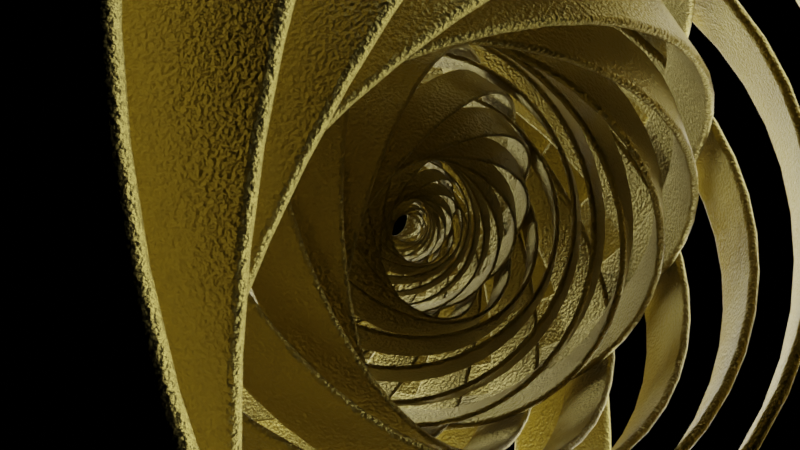 # Source: spins.blend  (saved by Blender 2.80.45; exported with 4.5.12 LTS)
import bpy
from mathutils import Matrix  # noqa: F401  (used for matrix-valued properties, if any)

bpy.ops.wm.read_factory_settings(use_empty=True)
scene = bpy.context.scene
scene.name = 'Scene'

# ---- collections
col_collection = bpy.data.collections.new('Collection'); scene.collection.children.link(col_collection)

# ---- materials (node trees are filled in below, after node groups)
mat_material_001 = bpy.data.materials.new('Material.001')
mat_material_001.use_transparent_shadow = False
mat_material_001.roughness = 0.25

# ---- material node trees
mat_material_001.use_nodes = True; mat_material_001.node_tree.nodes.clear()
_N = mat_material_001.node_tree.nodes; _L = mat_material_001.node_tree.links
n0 = _N.new('ShaderNodeOutputMaterial'); n0.name = 'Material Output'; n0.location = (478, 357)
n1 = _N.new('ShaderNodeBump'); n1.name = 'Bump'; n1.location = (-60, 299)
n1.inputs[0].default_value = 0.3636
n1.inputs[1].default_value = 1.0
n1.inputs[2].default_value = 1.0
n2 = _N.new('ShaderNodeTexNoise'); n2.name = 'Noise Texture'; n2.location = (-255, 308)
n2.width = 129
n2.inputs[2].default_value = 12.9
n2.inputs[3].default_value = 16.0
n3 = _N.new('ShaderNodeBsdfPrincipled'); n3.name = 'Principled BSDF'; n3.location = (173, 591)
n3.distribution = 'GGX'
n3.subsurface_method = 'BURLEY'
n3.inputs[0].default_value = (0.4775, 0.3817, 0.09506, 1.0)
n3.inputs[1].default_value = 0.99
n3.inputs[3].default_value = 1.45
_L.new(n3.outputs[0], n0.inputs[0])
_L.new(n1.outputs[0], n3.inputs[5])
_L.new(n2.outputs[1], n1.inputs[3])
n0.is_active_output = True

# ---- world
world_world = bpy.data.worlds.new('World'); scene.world = world_world
world_world.use_nodes = True; world_world.node_tree.nodes.clear()
_N = world_world.node_tree.nodes; _L = world_world.node_tree.links
n0 = _N.new('ShaderNodeOutputWorld'); n0.name = 'World Output'; n0.location = (300, 300)
n1 = _N.new('ShaderNodeBackground'); n1.name = 'Background'; n1.location = (10, 300)
n1.inputs[0].default_value = (0.0, 0.0, 0.0, 1.0)
_L.new(n1.outputs[0], n0.inputs[0])
n0.is_active_output = True
world_world.color = (0.05088, 0.05088, 0.05088)
world_world.use_sun_shadow = False
world_world.sun_shadow_jitter_overblur = 0.0

# ---- cameras
cam_camera = bpy.data.cameras.new('Camera')
cam_camera.clip_end = 100.0
cam_camera.ortho_scale = 7.314
cam_camera.dof.use_dof = True
cam_camera.dof.focus_distance = 1.35
cam_camera.dof.aperture_fstop = 43.8

# ---- lights
light_sun = bpy.data.lights.new('Sun', 'SUN')
light_sun.transmission_factor = 0.0
light_sun.angle = 2.509
light_sun.shadow_buffer_clip_start = 0.5
light_sun.shadow_soft_size = 3.055

# ---- meshes
me_cubeziercircle = bpy.data.meshes.new('CUBezierCircle')
me_cubeziercircle.from_pydata([(-7.451e-09, -0.986, -0.113), (-3.725e-09, -0.9879, -0.12), (0.0, -0.993, -0.1251), (0.0, -1.0, -0.127), (1.863e-09, -1.007, -0.1251), (3.725e-09, -1.012, -0.12), (9.313e-09, -1.014, -0.113), (-0.1338, -0.977, -0.113), (-0.134, -0.9789, -0.12), (-0.1347, -0.9839, -0.1251), (-0.1357, -0.9909, -0.127), (-0.1366, -0.9978, -0.1251), (-0.1373, -1.003, -0.12), (-0.1375, -1.005, -0.113), (-0.2621, -0.9508, -0.113), (-0.2626, -0.9526, -0.12), (-0.2639, -0.9575, -0.1251), (-0.2658, -0.9643, -0.127), (-0.2676, -0.971, -0.1251), (-0.269, -0.976, -0.12), (-0.2695, -0.9778, -0.113), (-0.3837, -0.9085, -0.113), (-0.3845, -0.9102, -0.12), (-0.3865, -0.9149, -0.1251), (-0.3892, -0.9214, -0.127), (-0.3919, -0.9278, -0.1251), (-0.3939, -0.9326, -0.12), (-0.3946, -0.9343, -0.113), (-0.4976, -0.8514, -0.113), (-0.4985, -0.853, -0.12), (-0.5011, -0.8574, -0.1251), (-0.5046, -0.8634, -0.127), (-0.5082, -0.8695, -0.1251), (-0.5108, -0.8739, -0.12), (-0.5117, -0.8755, -0.113), (-0.6024, -0.7805, -0.113), (-0.6036, -0.782, -0.12), (-0.6067, -0.7861, -0.1251), (-0.611, -0.7916, -0.127), (-0.6153, -0.7971, -0.1251), (-0.6184, -0.8012, -0.12), (-0.6196, -0.8027, -0.113), (-0.6971, -0.6971, -0.113), (-0.6985, -0.6985, -0.12), (-0.7021, -0.7021, -0.1251), (-0.707, -0.707, -0.127), (-0.712, -0.712, -0.1251), (-0.7156, -0.7156, -0.12), (-0.7169, -0.7169, -0.113), (-0.7805, -0.6024, -0.113), (-0.782, -0.6036, -0.12), (-0.7861, -0.6067, -0.1251), (-0.7916, -0.611, -0.127), (-0.7971, -0.6153, -0.1251), (-0.8012, -0.6184, -0.12), (-0.8027, -0.6196, -0.113), (-0.8514, -0.4976, -0.113), (-0.853, -0.4985, -0.12), (-0.8574, -0.5011, -0.1251), (-0.8634, -0.5046, -0.127), (-0.8695, -0.5082, -0.1251), (-0.8739, -0.5108, -0.12), (-0.8755, -0.5117, -0.113), (-0.9085, -0.3837, -0.113), (-0.9102, -0.3845, -0.12), (-0.9149, -0.3865, -0.1251), (-0.9214, -0.3892, -0.127), (-0.9278, -0.3919, -0.1251), (-0.9326, -0.3939, -0.12), (-0.9343, -0.3946, -0.113), (-0.9508, -0.2621, -0.113), (-0.9526, -0.2626, -0.12), (-0.9575, -0.2639, -0.1251), (-0.9643, -0.2658, -0.127), (-0.971, -0.2676, -0.1251), (-0.976, -0.269, -0.12), (-0.9778, -0.2695, -0.113), (-0.977, -0.1338, -0.113), (-0.9789, -0.134, -0.12), (-0.9839, -0.1347, -0.1251), (-0.9909, -0.1357, -0.127), (-0.9978, -0.1366, -0.1251), (-1.003, -0.1373, -0.12), (-1.005, -0.1375, -0.113), (-0.986, 0.0, -0.113), (-0.9879, 0.0, -0.12), (-0.993, 0.0, -0.1251), (-1.0, 0.0, -0.127), (-1.007, 0.0, -0.1251), (-1.012, 0.0, -0.12), (-1.014, 0.0, -0.113), (-0.977, 0.1338, -0.113), (-0.9789, 0.134, -0.12), (-0.9839, 0.1347, -0.1251), (-0.9909, 0.1357, -0.127), (-0.9978, 0.1366, -0.1251), (-1.003, 0.1373, -0.12), (-1.005, 0.1375, -0.113), (-0.9508, 0.2621, -0.113), (-0.9526, 0.2626, -0.12), (-0.9575, 0.2639, -0.1251), (-0.9643, 0.2658, -0.127), (-0.971, 0.2676, -0.1251), (-0.976, 0.269, -0.12), (-0.9778, 0.2695, -0.113), (-0.9085, 0.3837, -0.113), (-0.9102, 0.3845, -0.12), (-0.9149, 0.3865, -0.1251), (-0.9214, 0.3892, -0.127), (-0.9278, 0.3919, -0.1251), (-0.9326, 0.3939, -0.12), (-0.9343, 0.3946, -0.113), (-0.8514, 0.4976, -0.113), (-0.853, 0.4985, -0.12), (-0.8574, 0.5011, -0.1251), (-0.8634, 0.5046, -0.127), (-0.8695, 0.5082, -0.1251), (-0.8739, 0.5108, -0.12), (-0.8755, 0.5117, -0.113), (-0.7805, 0.6024, -0.113), (-0.782, 0.6036, -0.12), (-0.7861, 0.6067, -0.1251), (-0.7916, 0.611, -0.127), (-0.7971, 0.6153, -0.1251), (-0.8012, 0.6184, -0.12), (-0.8027, 0.6196, -0.113), (-0.6971, 0.6971, -0.113), (-0.6985, 0.6985, -0.12), (-0.7021, 0.7021, -0.1251), (-0.707, 0.707, -0.127), (-0.712, 0.712, -0.1251), (-0.7156, 0.7156, -0.12), (-0.7169, 0.7169, -0.113), (-0.6024, 0.7805, -0.113), (-0.6036, 0.782, -0.12), (-0.6067, 0.7861, -0.1251), (-0.611, 0.7916, -0.127), (-0.6153, 0.7971, -0.1251), (-0.6184, 0.8012, -0.12), (-0.6196, 0.8027, -0.113), (-0.4976, 0.8514, -0.113), (-0.4985, 0.853, -0.12), (-0.5011, 0.8574, -0.1251), (-0.5046, 0.8634, -0.127), (-0.5082, 0.8695, -0.1251), (-0.5108, 0.8739, -0.12), (-0.5117, 0.8755, -0.113), (-0.3837, 0.9085, -0.113), (-0.3845, 0.9102, -0.12), (-0.3865, 0.9149, -0.1251), (-0.3892, 0.9214, -0.127), (-0.3919, 0.9278, -0.1251), (-0.3939, 0.9326, -0.12), (-0.3946, 0.9343, -0.113), (-0.2621, 0.9508, -0.113), (-0.2626, 0.9526, -0.12), (-0.2639, 0.9575, -0.1251), (-0.2658, 0.9643, -0.127), (-0.2676, 0.971, -0.1251), (-0.269, 0.976, -0.12), (-0.2695, 0.9778, -0.113), (-0.1338, 0.977, -0.113), (-0.134, 0.9789, -0.12), (-0.1347, 0.9839, -0.1251), (-0.1357, 0.9909, -0.127), (-0.1366, 0.9978, -0.1251), (-0.1373, 1.003, -0.12), (-0.1375, 1.005, -0.113), (7.451e-09, 0.986, -0.113), (1.863e-09, 0.9879, -0.12), (1.863e-09, 0.993, -0.1251), (0.0, 1.0, -0.127), (-3.725e-09, 1.007, -0.1251), (-3.725e-09, 1.012, -0.12), (-7.451e-09, 1.014, -0.113), (0.1338, 0.977, -0.113), (0.134, 0.9789, -0.12), (0.1347, 0.9839, -0.1251), (0.1357, 0.9909, -0.127), (0.1366, 0.9978, -0.1251), (0.1373, 1.003, -0.12), (0.1375, 1.005, -0.113), (0.2621, 0.9508, -0.113), (0.2626, 0.9526, -0.12), (0.2639, 0.9575, -0.1251), (0.2658, 0.9643, -0.127), (0.2676, 0.971, -0.1251), (0.269, 0.976, -0.12), (0.2695, 0.9778, -0.113), (0.3837, 0.9085, -0.113), (0.3845, 0.9102, -0.12), (0.3865, 0.9149, -0.1251), (0.3892, 0.9214, -0.127), (0.3919, 0.9278, -0.1251), (0.3939, 0.9326, -0.12), (0.3946, 0.9343, -0.113), (0.4976, 0.8514, -0.113), (0.4985, 0.853, -0.12), (0.5011, 0.8574, -0.1251), (0.5046, 0.8634, -0.127), (0.5082, 0.8695, -0.1251), (0.5108, 0.8739, -0.12), (0.5117, 0.8755, -0.113), (0.6024, 0.7805, -0.113), (0.6036, 0.782, -0.12), (0.6067, 0.7861, -0.1251), (0.611, 0.7916, -0.127), (0.6153, 0.7971, -0.1251), (0.6184, 0.8012, -0.12), (0.6196, 0.8027, -0.113), (0.6971, 0.6971, -0.113), (0.6985, 0.6985, -0.12), (0.7021, 0.7021, -0.1251), (0.707, 0.707, -0.127), (0.712, 0.712, -0.1251), (0.7156, 0.7156, -0.12), (0.7169, 0.7169, -0.113), (0.7805, 0.6024, -0.113), (0.782, 0.6036, -0.12), (0.7861, 0.6067, -0.1251), (0.7916, 0.611, -0.127), (0.7971, 0.6153, -0.1251), (0.8012, 0.6184, -0.12), (0.8027, 0.6196, -0.113), (0.8514, 0.4976, -0.113), (0.853, 0.4985, -0.12), (0.8574, 0.5011, -0.1251), (0.8634, 0.5046, -0.127), (0.8695, 0.5082, -0.1251), (0.8739, 0.5108, -0.12), (0.8755, 0.5117, -0.113), (0.9085, 0.3837, -0.113), (0.9102, 0.3845, -0.12), (0.9149, 0.3865, -0.1251), (0.9214, 0.3892, -0.127), (0.9278, 0.3919, -0.1251), (0.9326, 0.3939, -0.12), (0.9343, 0.3946, -0.113), (0.9508, 0.2621, -0.113), (0.9526, 0.2626, -0.12), (0.9575, 0.2639, -0.1251), (0.9643, 0.2658, -0.127), (0.971, 0.2676, -0.1251), (0.976, 0.269, -0.12), (0.9778, 0.2695, -0.113), (0.977, 0.1338, -0.113), (0.9789, 0.134, -0.12), (0.9839, 0.1347, -0.1251), (0.9909, 0.1357, -0.127), (0.9978, 0.1366, -0.1251), (1.003, 0.1373, -0.12), (1.005, 0.1375, -0.113), (0.986, -9.955e-10, -0.113), (0.9879, -8.621e-10, -0.12), (0.993, -4.977e-10, -0.1251), (1.0, 1.241e-15, -0.127), (1.007, 4.977e-10, -0.1251), (1.012, 8.621e-10, -0.12), (1.014, 9.955e-10, -0.113), (0.977, -0.1338, -0.113), (0.9789, -0.134, -0.12), (0.9839, -0.1347, -0.1251), (0.9909, -0.1357, -0.127), (0.9978, -0.1366, -0.1251), (1.003, -0.1373, -0.12), (1.005, -0.1375, -0.113), (0.9508, -0.2621, -0.113), (0.9526, -0.2626, -0.12), (0.9575, -0.2639, -0.1251), (0.9643, -0.2658, -0.127), (0.971, -0.2676, -0.1251), (0.976, -0.269, -0.12), (0.9778, -0.2695, -0.113), (0.9085, -0.3837, -0.113), (0.9102, -0.3845, -0.12), (0.9149, -0.3865, -0.1251), (0.9214, -0.3892, -0.127), (0.9278, -0.3919, -0.1251), (0.9326, -0.3939, -0.12), (0.9343, -0.3946, -0.113), (0.8514, -0.4976, -0.113), (0.853, -0.4985, -0.12), (0.8574, -0.5011, -0.1251), (0.8634, -0.5046, -0.127), (0.8695, -0.5082, -0.1251), (0.8739, -0.5108, -0.12), (0.8755, -0.5117, -0.113), (0.7805, -0.6024, -0.113), (0.782, -0.6036, -0.12), (0.7861, -0.6067, -0.1251), (0.7916, -0.611, -0.127), (0.7971, -0.6153, -0.1251), (0.8012, -0.6184, -0.12), (0.8027, -0.6196, -0.113), (0.6971, -0.6971, -0.113), (0.6985, -0.6985, -0.12), (0.7021, -0.7021, -0.1251), (0.707, -0.707, -0.127), (0.712, -0.712, -0.1251), (0.7156, -0.7156, -0.12), (0.7169, -0.7169, -0.113), (0.6024, -0.7805, -0.113), (0.6036, -0.782, -0.12), (0.6067, -0.7861, -0.1251), (0.611, -0.7916, -0.127), (0.6153, -0.7971, -0.1251), (0.6184, -0.8012, -0.12), (0.6196, -0.8027, -0.113), (0.4976, -0.8514, -0.113), (0.4985, -0.853, -0.12), (0.5011, -0.8574, -0.1251), (0.5046, -0.8634, -0.127), (0.5082, -0.8695, -0.1251), (0.5108, -0.8739, -0.12), (0.5117, -0.8755, -0.113), (0.3837, -0.9085, -0.113), (0.3845, -0.9102, -0.12), (0.3865, -0.9149, -0.1251), (0.3892, -0.9214, -0.127), (0.3919, -0.9278, -0.1251), (0.3939, -0.9326, -0.12), (0.3946, -0.9343, -0.113), (0.2621, -0.9508, -0.113), (0.2626, -0.9526, -0.12), (0.2639, -0.9575, -0.1251), (0.2658, -0.9643, -0.127), (0.2676, -0.971, -0.1251), (0.269, -0.976, -0.12), (0.2695, -0.9778, -0.113), (0.1338, -0.977, -0.113), (0.134, -0.9789, -0.12), (0.1347, -0.9839, -0.1251), (0.1357, -0.9909, -0.127), (0.1366, -0.9978, -0.1251), (0.1373, -1.003, -0.12), (0.1375, -1.005, -0.113), (9.313e-09, -1.014, -0.113), (7.451e-09, -1.014, 0.113), (-0.1375, -1.005, -0.113), (-0.1375, -1.005, 0.113), (-0.2695, -0.9778, -0.113), (-0.2695, -0.9778, 0.113), (-0.3946, -0.9343, -0.113), (-0.3946, -0.9343, 0.113), (-0.5117, -0.8755, -0.113), (-0.5117, -0.8755, 0.113), (-0.6196, -0.8027, -0.113), (-0.6196, -0.8027, 0.113), (-0.7169, -0.7169, -0.113), (-0.7169, -0.7169, 0.113), (-0.8027, -0.6196, -0.113), (-0.8027, -0.6196, 0.113), (-0.8755, -0.5117, -0.113), (-0.8755, -0.5117, 0.113), (-0.9343, -0.3946, -0.113), (-0.9343, -0.3946, 0.113), (-0.9778, -0.2695, -0.113), (-0.9778, -0.2695, 0.113), (-1.005, -0.1375, -0.113), (-1.005, -0.1375, 0.113), (-1.014, 0.0, -0.113), (-1.014, 0.0, 0.113), (-1.005, 0.1375, -0.113), (-1.005, 0.1375, 0.113), (-0.9778, 0.2695, -0.113), (-0.9778, 0.2695, 0.113), (-0.9343, 0.3946, -0.113), (-0.9343, 0.3946, 0.113), (-0.8755, 0.5117, -0.113), (-0.8755, 0.5117, 0.113), (-0.8027, 0.6196, -0.113), (-0.8027, 0.6196, 0.113), (-0.7169, 0.7169, -0.113), (-0.7169, 0.7169, 0.113), (-0.6196, 0.8027, -0.113), (-0.6196, 0.8027, 0.113), (-0.5117, 0.8755, -0.113), (-0.5117, 0.8755, 0.113), (-0.3946, 0.9343, -0.113), (-0.3946, 0.9343, 0.113), (-0.2695, 0.9778, -0.113), (-0.2695, 0.9778, 0.113), (-0.1375, 1.005, -0.113), (-0.1375, 1.005, 0.113), (-7.451e-09, 1.014, -0.113), (-7.451e-09, 1.014, 0.113), (0.1375, 1.005, -0.113), (0.1375, 1.005, 0.113), (0.2695, 0.9778, -0.113), (0.2695, 0.9778, 0.113), (0.3946, 0.9343, -0.113), (0.3946, 0.9343, 0.113), (0.5117, 0.8755, -0.113), (0.5117, 0.8755, 0.113), (0.6196, 0.8027, -0.113), (0.6196, 0.8027, 0.113), (0.7169, 0.7169, -0.113), (0.7169, 0.7169, 0.113), (0.8027, 0.6196, -0.113), (0.8027, 0.6196, 0.113), (0.8755, 0.5117, -0.113), (0.8755, 0.5117, 0.113), (0.9343, 0.3946, -0.113), (0.9343, 0.3946, 0.113), (0.9778, 0.2695, -0.113), (0.9778, 0.2695, 0.113), (1.005, 0.1375, -0.113), (1.005, 0.1375, 0.113), (1.014, 9.955e-10, -0.113), (1.014, 9.955e-10, 0.113), (1.005, -0.1375, -0.113), (1.005, -0.1375, 0.113), (0.9778, -0.2695, -0.113), (0.9778, -0.2695, 0.113), (0.9343, -0.3946, -0.113), (0.9343, -0.3946, 0.113), (0.8755, -0.5117, -0.113), (0.8755, -0.5117, 0.113), (0.8027, -0.6196, -0.113), (0.8027, -0.6196, 0.113), (0.7169, -0.7169, -0.113), (0.7169, -0.7169, 0.113), (0.6196, -0.8027, -0.113), (0.6196, -0.8027, 0.113), (0.5117, -0.8755, -0.113), (0.5117, -0.8755, 0.113), (0.3946, -0.9343, -0.113), (0.3946, -0.9343, 0.113), (0.2695, -0.9778, -0.113), (0.2695, -0.9778, 0.113), (0.1375, -1.005, -0.113), (0.1375, -1.005, 0.113), (-9.313e-09, -0.986, 0.113), (-7.451e-09, -0.986, -0.113), (-0.1338, -0.977, 0.113), (-0.1338, -0.977, -0.113), (-0.2621, -0.9508, 0.113), (-0.2621, -0.9508, -0.113), (-0.3837, -0.9085, 0.113), (-0.3837, -0.9085, -0.113), (-0.4976, -0.8514, 0.113), (-0.4976, -0.8514, -0.113), (-0.6024, -0.7805, 0.113), (-0.6024, -0.7805, -0.113), (-0.6971, -0.6971, 0.113), (-0.6971, -0.6971, -0.113), (-0.7805, -0.6024, 0.113), (-0.7805, -0.6024, -0.113), (-0.8514, -0.4976, 0.113), (-0.8514, -0.4976, -0.113), (-0.9085, -0.3837, 0.113), (-0.9085, -0.3837, -0.113), (-0.9508, -0.2621, 0.113), (-0.9508, -0.2621, -0.113), (-0.977, -0.1338, 0.113), (-0.977, -0.1338, -0.113), (-0.986, 0.0, 0.113), (-0.986, 0.0, -0.113), (-0.977, 0.1338, 0.113), (-0.977, 0.1338, -0.113), (-0.9508, 0.2621, 0.113), (-0.9508, 0.2621, -0.113), (-0.9085, 0.3837, 0.113), (-0.9085, 0.3837, -0.113), (-0.8514, 0.4976, 0.113), (-0.8514, 0.4976, -0.113), (-0.7805, 0.6024, 0.113), (-0.7805, 0.6024, -0.113), (-0.6971, 0.6971, 0.113), (-0.6971, 0.6971, -0.113), (-0.6024, 0.7805, 0.113), (-0.6024, 0.7805, -0.113), (-0.4976, 0.8514, 0.113), (-0.4976, 0.8514, -0.113), (-0.3837, 0.9085, 0.113), (-0.3837, 0.9085, -0.113), (-0.2621, 0.9508, 0.113), (-0.2621, 0.9508, -0.113), (-0.1338, 0.977, 0.113), (-0.1338, 0.977, -0.113), (7.451e-09, 0.986, 0.113), (7.451e-09, 0.986, -0.113), (0.1338, 0.977, 0.113), (0.1338, 0.977, -0.113), (0.2621, 0.9508, 0.113), (0.2621, 0.9508, -0.113), (0.3837, 0.9085, 0.113), (0.3837, 0.9085, -0.113), (0.4976, 0.8514, 0.113), (0.4976, 0.8514, -0.113), (0.6024, 0.7805, 0.113), (0.6024, 0.7805, -0.113), (0.6971, 0.6971, 0.113), (0.6971, 0.6971, -0.113), (0.7805, 0.6024, 0.113), (0.7805, 0.6024, -0.113), (0.8514, 0.4976, 0.113), (0.8514, 0.4976, -0.113), (0.9085, 0.3837, 0.113), (0.9085, 0.3837, -0.113), (0.9508, 0.2621, 0.113), (0.9508, 0.2621, -0.113), (0.977, 0.1338, 0.113), (0.977, 0.1338, -0.113), (0.986, -9.955e-10, 0.113), (0.986, -9.955e-10, -0.113), (0.977, -0.1338, 0.113), (0.977, -0.1338, -0.113), (0.9508, -0.2621, 0.113), (0.9508, -0.2621, -0.113), (0.9085, -0.3837, 0.113), (0.9085, -0.3837, -0.113), (0.8514, -0.4976, 0.113), (0.8514, -0.4976, -0.113), (0.7805, -0.6024, 0.113), (0.7805, -0.6024, -0.113), (0.6971, -0.6971, 0.113), (0.6971, -0.6971, -0.113), (0.6024, -0.7805, 0.113), (0.6024, -0.7805, -0.113), (0.4976, -0.8514, 0.113), (0.4976, -0.8514, -0.113), (0.3837, -0.9085, 0.113), (0.3837, -0.9085, -0.113), (0.2621, -0.9508, 0.113), (0.2621, -0.9508, -0.113), (0.1338, -0.977, 0.113), (0.1338, -0.977, -0.113), (7.451e-09, -1.014, 0.113), (3.725e-09, -1.012, 0.12), (0.0, -1.007, 0.1251), (0.0, -1.0, 0.127), (-1.863e-09, -0.993, 0.1251), (-3.725e-09, -0.9879, 0.12), (-9.313e-09, -0.986, 0.113), (-0.1375, -1.005, 0.113), (-0.1373, -1.003, 0.12), (-0.1366, -0.9978, 0.1251), (-0.1357, -0.9909, 0.127), (-0.1347, -0.9839, 0.1251), (-0.134, -0.9789, 0.12), (-0.1338, -0.977, 0.113), (-0.2695, -0.9778, 0.113), (-0.269, -0.976, 0.12), (-0.2676, -0.971, 0.1251), (-0.2658, -0.9643, 0.127), (-0.2639, -0.9575, 0.1251), (-0.2626, -0.9526, 0.12), (-0.2621, -0.9508, 0.113), (-0.3946, -0.9343, 0.113), (-0.3939, -0.9326, 0.12), (-0.3919, -0.9278, 0.1251), (-0.3892, -0.9214, 0.127), (-0.3865, -0.9149, 0.1251), (-0.3845, -0.9102, 0.12), (-0.3837, -0.9085, 0.113), (-0.5117, -0.8755, 0.113), (-0.5108, -0.8739, 0.12), (-0.5082, -0.8695, 0.1251), (-0.5046, -0.8634, 0.127), (-0.5011, -0.8574, 0.1251), (-0.4985, -0.853, 0.12), (-0.4976, -0.8514, 0.113), (-0.6196, -0.8027, 0.113), (-0.6184, -0.8012, 0.12), (-0.6153, -0.7971, 0.1251), (-0.611, -0.7916, 0.127), (-0.6067, -0.7861, 0.1251), (-0.6036, -0.782, 0.12), (-0.6024, -0.7805, 0.113), (-0.7169, -0.7169, 0.113), (-0.7156, -0.7156, 0.12), (-0.712, -0.712, 0.1251), (-0.707, -0.707, 0.127), (-0.7021, -0.7021, 0.1251), (-0.6985, -0.6985, 0.12), (-0.6971, -0.6971, 0.113), (-0.8027, -0.6196, 0.113), (-0.8012, -0.6184, 0.12), (-0.7971, -0.6153, 0.1251), (-0.7916, -0.611, 0.127), (-0.7861, -0.6067, 0.1251), (-0.782, -0.6036, 0.12), (-0.7805, -0.6024, 0.113), (-0.8755, -0.5117, 0.113), (-0.8739, -0.5108, 0.12), (-0.8695, -0.5082, 0.1251), (-0.8634, -0.5046, 0.127), (-0.8574, -0.5011, 0.1251), (-0.853, -0.4985, 0.12), (-0.8514, -0.4976, 0.113), (-0.9343, -0.3946, 0.113), (-0.9326, -0.3939, 0.12), (-0.9278, -0.3919, 0.1251), (-0.9214, -0.3892, 0.127), (-0.9149, -0.3865, 0.1251), (-0.9102, -0.3845, 0.12), (-0.9085, -0.3837, 0.113), (-0.9778, -0.2695, 0.113), (-0.976, -0.269, 0.12), (-0.971, -0.2676, 0.1251), (-0.9643, -0.2658, 0.127), (-0.9575, -0.2639, 0.1251), (-0.9526, -0.2626, 0.12), (-0.9508, -0.2621, 0.113), (-1.005, -0.1375, 0.113), (-1.003, -0.1373, 0.12), (-0.9978, -0.1366, 0.1251), (-0.9909, -0.1357, 0.127), (-0.9839, -0.1347, 0.1251), (-0.9789, -0.134, 0.12), (-0.977, -0.1338, 0.113), (-1.014, 0.0, 0.113), (-1.012, 0.0, 0.12), (-1.007, 0.0, 0.1251), (-1.0, 0.0, 0.127), (-0.993, 0.0, 0.1251), (-0.9879, 0.0, 0.12), (-0.986, 0.0, 0.113), (-1.005, 0.1375, 0.113), (-1.003, 0.1373, 0.12), (-0.9978, 0.1366, 0.1251), (-0.9909, 0.1357, 0.127), (-0.9839, 0.1347, 0.1251), (-0.9789, 0.134, 0.12), (-0.977, 0.1338, 0.113), (-0.9778, 0.2695, 0.113), (-0.976, 0.269, 0.12), (-0.971, 0.2676, 0.1251), (-0.9643, 0.2658, 0.127), (-0.9575, 0.2639, 0.1251), (-0.9526, 0.2626, 0.12), (-0.9508, 0.2621, 0.113), (-0.9343, 0.3946, 0.113), (-0.9326, 0.3939, 0.12), (-0.9278, 0.3919, 0.1251), (-0.9214, 0.3892, 0.127), (-0.9149, 0.3865, 0.1251), (-0.9102, 0.3845, 0.12), (-0.9085, 0.3837, 0.113), (-0.8755, 0.5117, 0.113), (-0.8739, 0.5108, 0.12), (-0.8695, 0.5082, 0.1251), (-0.8634, 0.5046, 0.127), (-0.8574, 0.5011, 0.1251), (-0.853, 0.4985, 0.12), (-0.8514, 0.4976, 0.113), (-0.8027, 0.6196, 0.113), (-0.8012, 0.6184, 0.12), (-0.7971, 0.6153, 0.1251), (-0.7916, 0.611, 0.127), (-0.7861, 0.6067, 0.1251), (-0.782, 0.6036, 0.12), (-0.7805, 0.6024, 0.113), (-0.7169, 0.7169, 0.113), (-0.7156, 0.7156, 0.12), (-0.712, 0.712, 0.1251), (-0.707, 0.707, 0.127), (-0.7021, 0.7021, 0.1251), (-0.6985, 0.6985, 0.12), (-0.6971, 0.6971, 0.113), (-0.6196, 0.8027, 0.113), (-0.6184, 0.8012, 0.12), (-0.6153, 0.7971, 0.1251), (-0.611, 0.7916, 0.127), (-0.6067, 0.7861, 0.1251), (-0.6036, 0.782, 0.12), (-0.6024, 0.7805, 0.113), (-0.5117, 0.8755, 0.113), (-0.5108, 0.8739, 0.12), (-0.5082, 0.8695, 0.1251), (-0.5046, 0.8634, 0.127), (-0.5011, 0.8574, 0.1251), (-0.4985, 0.853, 0.12), (-0.4976, 0.8514, 0.113), (-0.3946, 0.9343, 0.113), (-0.3939, 0.9326, 0.12), (-0.3919, 0.9278, 0.1251), (-0.3892, 0.9214, 0.127), (-0.3865, 0.9149, 0.1251), (-0.3845, 0.9102, 0.12), (-0.3837, 0.9085, 0.113), (-0.2695, 0.9778, 0.113), (-0.269, 0.976, 0.12), (-0.2676, 0.971, 0.1251), (-0.2658, 0.9643, 0.127), (-0.2639, 0.9575, 0.1251), (-0.2626, 0.9526, 0.12), (-0.2621, 0.9508, 0.113), (-0.1375, 1.005, 0.113), (-0.1373, 1.003, 0.12), (-0.1366, 0.9978, 0.1251), (-0.1357, 0.9909, 0.127), (-0.1347, 0.9839, 0.1251), (-0.134, 0.9789, 0.12), (-0.1338, 0.977, 0.113), (-7.451e-09, 1.014, 0.113), (-1.863e-09, 1.012, 0.12), (-1.863e-09, 1.007, 0.1251), (0.0, 1.0, 0.127), (3.725e-09, 0.993, 0.1251), (3.725e-09, 0.9879, 0.12), (7.451e-09, 0.986, 0.113), (0.1375, 1.005, 0.113), (0.1373, 1.003, 0.12), (0.1366, 0.9978, 0.1251), (0.1357, 0.9909, 0.127), (0.1347, 0.9839, 0.1251), (0.134, 0.9789, 0.12), (0.1338, 0.977, 0.113), (0.2695, 0.9778, 0.113), (0.269, 0.976, 0.12), (0.2676, 0.971, 0.1251), (0.2658, 0.9643, 0.127), (0.2639, 0.9575, 0.1251), (0.2626, 0.9526, 0.12), (0.2621, 0.9508, 0.113), (0.3946, 0.9343, 0.113), (0.3939, 0.9326, 0.12), (0.3919, 0.9278, 0.1251), (0.3892, 0.9214, 0.127), (0.3865, 0.9149, 0.1251), (0.3845, 0.9102, 0.12), (0.3837, 0.9085, 0.113), (0.5117, 0.8755, 0.113), (0.5108, 0.8739, 0.12), (0.5082, 0.8695, 0.1251), (0.5046, 0.8634, 0.127), (0.5011, 0.8574, 0.1251), (0.4985, 0.853, 0.12), (0.4976, 0.8514, 0.113), (0.6196, 0.8027, 0.113), (0.6184, 0.8012, 0.12), (0.6153, 0.7971, 0.1251), (0.611, 0.7916, 0.127), (0.6067, 0.7861, 0.1251), (0.6036, 0.782, 0.12), (0.6024, 0.7805, 0.113), (0.7169, 0.7169, 0.113), (0.7156, 0.7156, 0.12), (0.712, 0.712, 0.1251), (0.707, 0.707, 0.127), (0.7021, 0.7021, 0.1251), (0.6985, 0.6985, 0.12), (0.6971, 0.6971, 0.113), (0.8027, 0.6196, 0.113), (0.8012, 0.6184, 0.12), (0.7971, 0.6153, 0.1251), (0.7916, 0.611, 0.127), (0.7861, 0.6067, 0.1251), (0.782, 0.6036, 0.12), (0.7805, 0.6024, 0.113), (0.8755, 0.5117, 0.113), (0.8739, 0.5108, 0.12), (0.8695, 0.5082, 0.1251), (0.8634, 0.5046, 0.127), (0.8574, 0.5011, 0.1251), (0.853, 0.4985, 0.12), (0.8514, 0.4976, 0.113), (0.9343, 0.3946, 0.113), (0.9326, 0.3939, 0.12), (0.9278, 0.3919, 0.1251), (0.9214, 0.3892, 0.127), (0.9149, 0.3865, 0.1251), (0.9102, 0.3845, 0.12), (0.9085, 0.3837, 0.113), (0.9778, 0.2695, 0.113), (0.976, 0.269, 0.12), (0.971, 0.2676, 0.1251), (0.9643, 0.2658, 0.127), (0.9575, 0.2639, 0.1251), (0.9526, 0.2626, 0.12), (0.9508, 0.2621, 0.113), (1.005, 0.1375, 0.113), (1.003, 0.1373, 0.12), (0.9978, 0.1366, 0.1251), (0.9909, 0.1357, 0.127), (0.9839, 0.1347, 0.1251), (0.9789, 0.134, 0.12), (0.977, 0.1338, 0.113), (1.014, 9.955e-10, 0.113), (1.012, 8.621e-10, 0.12), (1.007, 4.977e-10, 0.1251), (1.0, -1.328e-15, 0.127), (0.993, -4.977e-10, 0.1251), (0.9879, -8.621e-10, 0.12), (0.986, -9.955e-10, 0.113), (1.005, -0.1375, 0.113), (1.003, -0.1373, 0.12), (0.9978, -0.1366, 0.1251), (0.9909, -0.1357, 0.127), (0.9839, -0.1347, 0.1251), (0.9789, -0.134, 0.12), (0.977, -0.1338, 0.113), (0.9778, -0.2695, 0.113), (0.976, -0.269, 0.12), (0.971, -0.2676, 0.1251), (0.9643, -0.2658, 0.127), (0.9575, -0.2639, 0.1251), (0.9526, -0.2626, 0.12), (0.9508, -0.2621, 0.113), (0.9343, -0.3946, 0.113), (0.9326, -0.3939, 0.12), (0.9278, -0.3919, 0.1251), (0.9214, -0.3892, 0.127), (0.9149, -0.3865, 0.1251), (0.9102, -0.3845, 0.12), (0.9085, -0.3837, 0.113), (0.8755, -0.5117, 0.113), (0.8739, -0.5108, 0.12), (0.8695, -0.5082, 0.1251), (0.8634, -0.5046, 0.127), (0.8574, -0.5011, 0.1251), (0.853, -0.4985, 0.12), (0.8514, -0.4976, 0.113), (0.8027, -0.6196, 0.113), (0.8012, -0.6184, 0.12), (0.7971, -0.6153, 0.1251), (0.7916, -0.611, 0.127), (0.7861, -0.6067, 0.1251), (0.782, -0.6036, 0.12), (0.7805, -0.6024, 0.113), (0.7169, -0.7169, 0.113), (0.7156, -0.7156, 0.12), (0.712, -0.712, 0.1251), (0.707, -0.707, 0.127), (0.7021, -0.7021, 0.1251), (0.6985, -0.6985, 0.12), (0.6971, -0.6971, 0.113), (0.6196, -0.8027, 0.113), (0.6184, -0.8012, 0.12), (0.6153, -0.7971, 0.1251), (0.611, -0.7916, 0.127), (0.6067, -0.7861, 0.1251), (0.6036, -0.782, 0.12), (0.6024, -0.7805, 0.113), (0.5117, -0.8755, 0.113), (0.5108, -0.8739, 0.12), (0.5082, -0.8695, 0.1251), (0.5046, -0.8634, 0.127), (0.5011, -0.8574, 0.1251), (0.4985, -0.853, 0.12), (0.4976, -0.8514, 0.113), (0.3946, -0.9343, 0.113), (0.3939, -0.9326, 0.12), (0.3919, -0.9278, 0.1251), (0.3892, -0.9214, 0.127), (0.3865, -0.9149, 0.1251), (0.3845, -0.9102, 0.12), (0.3837, -0.9085, 0.113), (0.2695, -0.9778, 0.113), (0.269, -0.976, 0.12), (0.2676, -0.971, 0.1251), (0.2658, -0.9643, 0.127), (0.2639, -0.9575, 0.1251), (0.2626, -0.9526, 0.12), (0.2621, -0.9508, 0.113), (0.1375, -1.005, 0.113), (0.1373, -1.003, 0.12), (0.1366, -0.9978, 0.1251), (0.1357, -0.9909, 0.127), (0.1347, -0.9839, 0.1251), (0.134, -0.9789, 0.12), (0.1338, -0.977, 0.113)], [], [(1, 8, 7, 0), (2, 9, 8, 1), (3, 10, 9, 2), (4, 11, 10, 3), (5, 12, 11, 4), (6, 13, 12, 5), (8, 15, 14, 7), (9, 16, 15, 8), (10, 17, 16, 9), (11, 18, 17, 10), (12, 19, 18, 11), (13, 20, 19, 12), (15, 22, 21, 14), (16, 23, 22, 15), (17, 24, 23, 16), (18, 25, 24, 17), (19, 26, 25, 18), (20, 27, 26, 19), (22, 29, 28, 21), (23, 30, 29, 22), (24, 31, 30, 23), (25, 32, 31, 24), (26, 33, 32, 25), (27, 34, 33, 26), (29, 36, 35, 28), (30, 37, 36, 29), (31, 38, 37, 30), (32, 39, 38, 31), (33, 40, 39, 32), (34, 41, 40, 33), (36, 43, 42, 35), (37, 44, 43, 36), (38, 45, 44, 37), (39, 46, 45, 38), (40, 47, 46, 39), (41, 48, 47, 40), (43, 50, 49, 42), (44, 51, 50, 43), (45, 52, 51, 44), (46, 53, 52, 45), (47, 54, 53, 46), (48, 55, 54, 47), (50, 57, 56, 49), (51, 58, 57, 50), (52, 59, 58, 51), (53, 60, 59, 52), (54, 61, 60, 53), (55, 62, 61, 54), (57, 64, 63, 56), (58, 65, 64, 57), (59, 66, 65, 58), (60, 67, 66, 59), (61, 68, 67, 60), (62, 69, 68, 61), (64, 71, 70, 63), (65, 72, 71, 64), (66, 73, 72, 65), (67, 74, 73, 66), (68, 75, 74, 67), (69, 76, 75, 68), (71, 78, 77, 70), (72, 79, 78, 71), (73, 80, 79, 72), (74, 81, 80, 73), (75, 82, 81, 74), (76, 83, 82, 75), (78, 85, 84, 77), (79, 86, 85, 78), (80, 87, 86, 79), (81, 88, 87, 80), (82, 89, 88, 81), (83, 90, 89, 82), (85, 92, 91, 84), (86, 93, 92, 85), (87, 94, 93, 86), (88, 95, 94, 87), (89, 96, 95, 88), (90, 97, 96, 89), (92, 99, 98, 91), (93, 100, 99, 92), (94, 101, 100, 93), (95, 102, 101, 94), (96, 103, 102, 95), (97, 104, 103, 96), (99, 106, 105, 98), (100, 107, 106, 99), (101, 108, 107, 100), (102, 109, 108, 101), (103, 110, 109, 102), (104, 111, 110, 103), (106, 113, 112, 105), (107, 114, 113, 106), (108, 115, 114, 107), (109, 116, 115, 108), (110, 117, 116, 109), (111, 118, 117, 110), (113, 120, 119, 112), (114, 121, 120, 113), (115, 122, 121, 114), (116, 123, 122, 115), (117, 124, 123, 116), (118, 125, 124, 117), (120, 127, 126, 119), (121, 128, 127, 120), (122, 129, 128, 121), (123, 130, 129, 122), (124, 131, 130, 123), (125, 132, 131, 124), (127, 134, 133, 126), (128, 135, 134, 127), (129, 136, 135, 128), (130, 137, 136, 129), (131, 138, 137, 130), (132, 139, 138, 131), (134, 141, 140, 133), (135, 142, 141, 134), (136, 143, 142, 135), (137, 144, 143, 136), (138, 145, 144, 137), (139, 146, 145, 138), (141, 148, 147, 140), (142, 149, 148, 141), (143, 150, 149, 142), (144, 151, 150, 143), (145, 152, 151, 144), (146, 153, 152, 145), (148, 155, 154, 147), (149, 156, 155, 148), (150, 157, 156, 149), (151, 158, 157, 150), (152, 159, 158, 151), (153, 160, 159, 152), (155, 162, 161, 154), (156, 163, 162, 155), (157, 164, 163, 156), (158, 165, 164, 157), (159, 166, 165, 158), (160, 167, 166, 159), (162, 169, 168, 161), (163, 170, 169, 162), (164, 171, 170, 163), (165, 172, 171, 164), (166, 173, 172, 165), (167, 174, 173, 166), (169, 176, 175, 168), (170, 177, 176, 169), (171, 178, 177, 170), (172, 179, 178, 171), (173, 180, 179, 172), (174, 181, 180, 173), (176, 183, 182, 175), (177, 184, 183, 176), (178, 185, 184, 177), (179, 186, 185, 178), (180, 187, 186, 179), (181, 188, 187, 180), (183, 190, 189, 182), (184, 191, 190, 183), (185, 192, 191, 184), (186, 193, 192, 185), (187, 194, 193, 186), (188, 195, 194, 187), (190, 197, 196, 189), (191, 198, 197, 190), (192, 199, 198, 191), (193, 200, 199, 192), (194, 201, 200, 193), (195, 202, 201, 194), (197, 204, 203, 196), (198, 205, 204, 197), (199, 206, 205, 198), (200, 207, 206, 199), (201, 208, 207, 200), (202, 209, 208, 201), (204, 211, 210, 203), (205, 212, 211, 204), (206, 213, 212, 205), (207, 214, 213, 206), (208, 215, 214, 207), (209, 216, 215, 208), (211, 218, 217, 210), (212, 219, 218, 211), (213, 220, 219, 212), (214, 221, 220, 213), (215, 222, 221, 214), (216, 223, 222, 215), (218, 225, 224, 217), (219, 226, 225, 218), (220, 227, 226, 219), (221, 228, 227, 220), (222, 229, 228, 221), (223, 230, 229, 222), (225, 232, 231, 224), (226, 233, 232, 225), (227, 234, 233, 226), (228, 235, 234, 227), (229, 236, 235, 228), (230, 237, 236, 229), (232, 239, 238, 231), (233, 240, 239, 232), (234, 241, 240, 233), (235, 242, 241, 234), (236, 243, 242, 235), (237, 244, 243, 236), (239, 246, 245, 238), (240, 247, 246, 239), (241, 248, 247, 240), (242, 249, 248, 241), (243, 250, 249, 242), (244, 251, 250, 243), (246, 253, 252, 245), (247, 254, 253, 246), (248, 255, 254, 247), (249, 256, 255, 248), (250, 257, 256, 249), (251, 258, 257, 250), (253, 260, 259, 252), (254, 261, 260, 253), (255, 262, 261, 254), (256, 263, 262, 255), (257, 264, 263, 256), (258, 265, 264, 257), (260, 267, 266, 259), (261, 268, 267, 260), (262, 269, 268, 261), (263, 270, 269, 262), (264, 271, 270, 263), (265, 272, 271, 264), (267, 274, 273, 266), (268, 275, 274, 267), (269, 276, 275, 268), (270, 277, 276, 269), (271, 278, 277, 270), (272, 279, 278, 271), (274, 281, 280, 273), (275, 282, 281, 274), (276, 283, 282, 275), (277, 284, 283, 276), (278, 285, 284, 277), (279, 286, 285, 278), (281, 288, 287, 280), (282, 289, 288, 281), (283, 290, 289, 282), (284, 291, 290, 283), (285, 292, 291, 284), (286, 293, 292, 285), (288, 295, 294, 287), (289, 296, 295, 288), (290, 297, 296, 289), (291, 298, 297, 290), (292, 299, 298, 291), (293, 300, 299, 292), (295, 302, 301, 294), (296, 303, 302, 295), (297, 304, 303, 296), (298, 305, 304, 297), (299, 306, 305, 298), (300, 307, 306, 299), (302, 309, 308, 301), (303, 310, 309, 302), (304, 311, 310, 303), (305, 312, 311, 304), (306, 313, 312, 305), (307, 314, 313, 306), (309, 316, 315, 308), (310, 317, 316, 309), (311, 318, 317, 310), (312, 319, 318, 311), (313, 320, 319, 312), (314, 321, 320, 313), (316, 323, 322, 315), (317, 324, 323, 316), (318, 325, 324, 317), (319, 326, 325, 318), (320, 327, 326, 319), (321, 328, 327, 320), (323, 330, 329, 322), (324, 331, 330, 323), (325, 332, 331, 324), (326, 333, 332, 325), (327, 334, 333, 326), (328, 335, 334, 327), (330, 1, 0, 329), (331, 2, 1, 330), (332, 3, 2, 331), (333, 4, 3, 332), (334, 5, 4, 333), (335, 6, 5, 334), (337, 339, 338, 336), (339, 341, 340, 338), (341, 343, 342, 340), (343, 345, 344, 342), (345, 347, 346, 344), (347, 349, 348, 346), (349, 351, 350, 348), (351, 353, 352, 350), (353, 355, 354, 352), (355, 357, 356, 354), (357, 359, 358, 356), (359, 361, 360, 358), (361, 363, 362, 360), (363, 365, 364, 362), (365, 367, 366, 364), (367, 369, 368, 366), (369, 371, 370, 368), (371, 373, 372, 370), (373, 375, 374, 372), (375, 377, 376, 374), (377, 379, 378, 376), (379, 381, 380, 378), (381, 383, 382, 380), (383, 385, 384, 382), (385, 387, 386, 384), (387, 389, 388, 386), (389, 391, 390, 388), (391, 393, 392, 390), (393, 395, 394, 392), (395, 397, 396, 394), (397, 399, 398, 396), (399, 401, 400, 398), (401, 403, 402, 400), (403, 405, 404, 402), (405, 407, 406, 404), (407, 409, 408, 406), (409, 411, 410, 408), (411, 413, 412, 410), (413, 415, 414, 412), (415, 417, 416, 414), (417, 419, 418, 416), (419, 421, 420, 418), (421, 423, 422, 420), (423, 425, 424, 422), (425, 427, 426, 424), (427, 429, 428, 426), (429, 431, 430, 428), (431, 337, 336, 430), (433, 435, 434, 432), (435, 437, 436, 434), (437, 439, 438, 436), (439, 441, 440, 438), (441, 443, 442, 440), (443, 445, 444, 442), (445, 447, 446, 444), (447, 449, 448, 446), (449, 451, 450, 448), (451, 453, 452, 450), (453, 455, 454, 452), (455, 457, 456, 454), (457, 459, 458, 456), (459, 461, 460, 458), (461, 463, 462, 460), (463, 465, 464, 462), (465, 467, 466, 464), (467, 469, 468, 466), (469, 471, 470, 468), (471, 473, 472, 470), (473, 475, 474, 472), (475, 477, 476, 474), (477, 479, 478, 476), (479, 481, 480, 478), (481, 483, 482, 480), (483, 485, 484, 482), (485, 487, 486, 484), (487, 489, 488, 486), (489, 491, 490, 488), (491, 493, 492, 490), (493, 495, 494, 492), (495, 497, 496, 494), (497, 499, 498, 496), (499, 501, 500, 498), (501, 503, 502, 500), (503, 505, 504, 502), (505, 507, 506, 504), (507, 509, 508, 506), (509, 511, 510, 508), (511, 513, 512, 510), (513, 515, 514, 512), (515, 517, 516, 514), (517, 519, 518, 516), (519, 521, 520, 518), (521, 523, 522, 520), (523, 525, 524, 522), (525, 527, 526, 524), (527, 433, 432, 526), (529, 536, 535, 528), (530, 537, 536, 529), (531, 538, 537, 530), (532, 539, 538, 531), (533, 540, 539, 532), (534, 541, 540, 533), (536, 543, 542, 535), (537, 544, 543, 536), (538, 545, 544, 537), (539, 546, 545, 538), (540, 547, 546, 539), (541, 548, 547, 540), (543, 550, 549, 542), (544, 551, 550, 543), (545, 552, 551, 544), (546, 553, 552, 545), (547, 554, 553, 546), (548, 555, 554, 547), (550, 557, 556, 549), (551, 558, 557, 550), (552, 559, 558, 551), (553, 560, 559, 552), (554, 561, 560, 553), (555, 562, 561, 554), (557, 564, 563, 556), (558, 565, 564, 557), (559, 566, 565, 558), (560, 567, 566, 559), (561, 568, 567, 560), (562, 569, 568, 561), (564, 571, 570, 563), (565, 572, 571, 564), (566, 573, 572, 565), (567, 574, 573, 566), (568, 575, 574, 567), (569, 576, 575, 568), (571, 578, 577, 570), (572, 579, 578, 571), (573, 580, 579, 572), (574, 581, 580, 573), (575, 582, 581, 574), (576, 583, 582, 575), (578, 585, 584, 577), (579, 586, 585, 578), (580, 587, 586, 579), (581, 588, 587, 580), (582, 589, 588, 581), (583, 590, 589, 582), (585, 592, 591, 584), (586, 593, 592, 585), (587, 594, 593, 586), (588, 595, 594, 587), (589, 596, 595, 588), (590, 597, 596, 589), (592, 599, 598, 591), (593, 600, 599, 592), (594, 601, 600, 593), (595, 602, 601, 594), (596, 603, 602, 595), (597, 604, 603, 596), (599, 606, 605, 598), (600, 607, 606, 599), (601, 608, 607, 600), (602, 609, 608, 601), (603, 610, 609, 602), (604, 611, 610, 603), (606, 613, 612, 605), (607, 614, 613, 606), (608, 615, 614, 607), (609, 616, 615, 608), (610, 617, 616, 609), (611, 618, 617, 610), (613, 620, 619, 612), (614, 621, 620, 613), (615, 622, 621, 614), (616, 623, 622, 615), (617, 624, 623, 616), (618, 625, 624, 617), (620, 627, 626, 619), (621, 628, 627, 620), (622, 629, 628, 621), (623, 630, 629, 622), (624, 631, 630, 623), (625, 632, 631, 624), (627, 634, 633, 626), (628, 635, 634, 627), (629, 636, 635, 628), (630, 637, 636, 629), (631, 638, 637, 630), (632, 639, 638, 631), (634, 641, 640, 633), (635, 642, 641, 634), (636, 643, 642, 635), (637, 644, 643, 636), (638, 645, 644, 637), (639, 646, 645, 638), (641, 648, 647, 640), (642, 649, 648, 641), (643, 650, 649, 642), (644, 651, 650, 643), (645, 652, 651, 644), (646, 653, 652, 645), (648, 655, 654, 647), (649, 656, 655, 648), (650, 657, 656, 649), (651, 658, 657, 650), (652, 659, 658, 651), (653, 660, 659, 652), (655, 662, 661, 654), (656, 663, 662, 655), (657, 664, 663, 656), (658, 665, 664, 657), (659, 666, 665, 658), (660, 667, 666, 659), (662, 669, 668, 661), (663, 670, 669, 662), (664, 671, 670, 663), (665, 672, 671, 664), (666, 673, 672, 665), (667, 674, 673, 666), (669, 676, 675, 668), (670, 677, 676, 669), (671, 678, 677, 670), (672, 679, 678, 671), (673, 680, 679, 672), (674, 681, 680, 673), (676, 683, 682, 675), (677, 684, 683, 676), (678, 685, 684, 677), (679, 686, 685, 678), (680, 687, 686, 679), (681, 688, 687, 680), (683, 690, 689, 682), (684, 691, 690, 683), (685, 692, 691, 684), (686, 693, 692, 685), (687, 694, 693, 686), (688, 695, 694, 687), (690, 697, 696, 689), (691, 698, 697, 690), (692, 699, 698, 691), (693, 700, 699, 692), (694, 701, 700, 693), (695, 702, 701, 694), (697, 704, 703, 696), (698, 705, 704, 697), (699, 706, 705, 698), (700, 707, 706, 699), (701, 708, 707, 700), (702, 709, 708, 701), (704, 711, 710, 703), (705, 712, 711, 704), (706, 713, 712, 705), (707, 714, 713, 706), (708, 715, 714, 707), (709, 716, 715, 708), (711, 718, 717, 710), (712, 719, 718, 711), (713, 720, 719, 712), (714, 721, 720, 713), (715, 722, 721, 714), (716, 723, 722, 715), (718, 725, 724, 717), (719, 726, 725, 718), (720, 727, 726, 719), (721, 728, 727, 720), (722, 729, 728, 721), (723, 730, 729, 722), (725, 732, 731, 724), (726, 733, 732, 725), (727, 734, 733, 726), (728, 735, 734, 727), (729, 736, 735, 728), (730, 737, 736, 729), (732, 739, 738, 731), (733, 740, 739, 732), (734, 741, 740, 733), (735, 742, 741, 734), (736, 743, 742, 735), (737, 744, 743, 736), (739, 746, 745, 738), (740, 747, 746, 739), (741, 748, 747, 740), (742, 749, 748, 741), (743, 750, 749, 742), (744, 751, 750, 743), (746, 753, 752, 745), (747, 754, 753, 746), (748, 755, 754, 747), (749, 756, 755, 748), (750, 757, 756, 749), (751, 758, 757, 750), (753, 760, 759, 752), (754, 761, 760, 753), (755, 762, 761, 754), (756, 763, 762, 755), (757, 764, 763, 756), (758, 765, 764, 757), (760, 767, 766, 759), (761, 768, 767, 760), (762, 769, 768, 761), (763, 770, 769, 762), (764, 771, 770, 763), (765, 772, 771, 764), (767, 774, 773, 766), (768, 775, 774, 767), (769, 776, 775, 768), (770, 777, 776, 769), (771, 778, 777, 770), (772, 779, 778, 771), (774, 781, 780, 773), (775, 782, 781, 774), (776, 783, 782, 775), (777, 784, 783, 776), (778, 785, 784, 777), (779, 786, 785, 778), (781, 788, 787, 780), (782, 789, 788, 781), (783, 790, 789, 782), (784, 791, 790, 783), (785, 792, 791, 784), (786, 793, 792, 785), (788, 795, 794, 787), (789, 796, 795, 788), (790, 797, 796, 789), (791, 798, 797, 790), (792, 799, 798, 791), (793, 800, 799, 792), (795, 802, 801, 794), (796, 803, 802, 795), (797, 804, 803, 796), (798, 805, 804, 797), (799, 806, 805, 798), (800, 807, 806, 799), (802, 809, 808, 801), (803, 810, 809, 802), (804, 811, 810, 803), (805, 812, 811, 804), (806, 813, 812, 805), (807, 814, 813, 806), (809, 816, 815, 808), (810, 817, 816, 809), (811, 818, 817, 810), (812, 819, 818, 811), (813, 820, 819, 812), (814, 821, 820, 813), (816, 823, 822, 815), (817, 824, 823, 816), (818, 825, 824, 817), (819, 826, 825, 818), (820, 827, 826, 819), (821, 828, 827, 820), (823, 830, 829, 822), (824, 831, 830, 823), (825, 832, 831, 824), (826, 833, 832, 825), (827, 834, 833, 826), (828, 835, 834, 827), (830, 837, 836, 829), (831, 838, 837, 830), (832, 839, 838, 831), (833, 840, 839, 832), (834, 841, 840, 833), (835, 842, 841, 834), (837, 844, 843, 836), (838, 845, 844, 837), (839, 846, 845, 838), (840, 847, 846, 839), (841, 848, 847, 840), (842, 849, 848, 841), (844, 851, 850, 843), (845, 852, 851, 844), (846, 853, 852, 845), (847, 854, 853, 846), (848, 855, 854, 847), (849, 856, 855, 848), (851, 858, 857, 850), (852, 859, 858, 851), (853, 860, 859, 852), (854, 861, 860, 853), (855, 862, 861, 854), (856, 863, 862, 855), (858, 529, 528, 857), (859, 530, 529, 858), (860, 531, 530, 859), (861, 532, 531, 860), (862, 533, 532, 861), (863, 534, 533, 862)])
me_cubeziercircle.polygons.foreach_set('use_smooth', [True] * 672)
me_cubeziercircle.materials.append(mat_material_001)
me_cubeziercircle.use_remesh_preserve_volume = False
me_cubeziercircle.use_remesh_preserve_attributes = False
me_cubeziercircle.use_mirror_vertex_groups = False
me_cubeziercircle.auto_texspace = False
me_cubeziercircle.update()

# ---- objects
ob_camera = bpy.data.objects.new('Camera', cam_camera)
ob_beziercircle = bpy.data.objects.new('BezierCircle', me_cubeziercircle)
ob_empty = bpy.data.objects.new('Empty', None)
ob_sun = bpy.data.objects.new('Sun', light_sun)

# ---- transforms, parenting, visibility, modifiers, constraints
ob_camera.location = (30.38, -27.65, -34.6)
ob_camera.rotation_euler = (2.271, 0.007865, 0.839)
ob_camera.scale = (1.0, 1.0, 1.0)
ob_camera.lock_rotations_4d = False
ob_camera.empty_display_type = 'ARROWS'
ob_camera.color = (0.0, 0.0, 0.0, 0.0)
ob_camera.display_type = 'WIRE'
ob_camera.lineart.crease_threshold = 0.0
ob_beziercircle.location = (0.0, 0.0, 0.0)
ob_beziercircle.lineart.crease_threshold = 0.0
_m = ob_beziercircle.modifiers.new('Array', 'ARRAY')
_m.count = 54
_m.constant_offset_displace = (0.0, 0.0, 0.0)
_m.use_relative_offset = False
_m.use_object_offset = True
_m.offset_object = ob_empty
ob_empty.location = (0.0, 0.0, 0.0)
ob_empty.rotation_euler = (1.405, 1.64, -1.986)
ob_empty.scale = (1.063, 1.063, 1.063)
ob_empty.lineart.crease_threshold = 0.0
ob_sun.location = (-5.908, -14.51, 6.412)
ob_sun.rotation_euler = (-0.5644, 0.7313, 1.146)
ob_sun.lineart.crease_threshold = 0.0

# ---- collection membership
col_collection.objects.link(ob_camera)
col_collection.objects.link(ob_beziercircle)
col_collection.objects.link(ob_empty)
col_collection.objects.link(ob_sun)

# ---- scene / render settings (as saved in the file)
scene.camera = ob_camera
scene.frame_start = 1; scene.frame_end = 1300; scene.frame_set(292)
scene.render.engine = 'BLENDER_EEVEE_NEXT'
scene.render.image_settings.file_format = 'FFMPEG'
scene.render.resolution_percentage = 50
scene.cycles.use_denoising = False
scene.cycles.samples = 128
scene.cycles.sampling_pattern = 'TABULATED_SOBOL'
scene.cycles.use_adaptive_sampling = False
scene.cycles.use_light_tree = False
scene.eevee.use_gtao = True
scene.eevee.use_raytracing = True
scene.view_settings.view_transform = 'Filmic'
bpy.context.view_layer.update()

